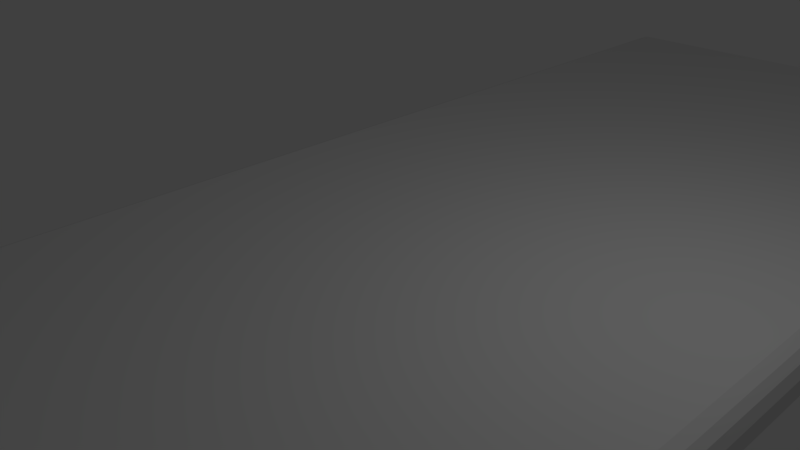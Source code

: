 # Source: Smartphone.blend  (saved by Blender 2.77.0; exported with 4.5.12 LTS)
import bpy
from mathutils import Matrix  # noqa: F401  (used for matrix-valued properties, if any)

bpy.ops.wm.read_factory_settings(use_empty=True)
scene = bpy.context.scene
scene.name = 'Scene'

# ---- collections
col_collection_1 = bpy.data.collections.new('Collection 1'); scene.collection.children.link(col_collection_1)

# ---- materials (node trees are filled in below, after node groups)
mat_material = bpy.data.materials.new('Material')
mat_material.alpha_threshold = 0.0
mat_material.use_transparent_shadow = False
mat_material.roughness = 0.5
mat_material.line_color = (0.0, 0.0, 0.0, 1.0)
mat_screen = bpy.data.materials.new('Screen')
mat_screen.alpha_threshold = 0.0
mat_screen.use_transparent_shadow = False
mat_screen.roughness = 0.5

# ---- material node trees

# ---- world
world_world = bpy.data.worlds.new('World'); scene.world = world_world
world_world.color = (0.05088, 0.05088, 0.05088)
world_world.use_sun_shadow = False
world_world.sun_shadow_jitter_overblur = 0.0
world_world.cycles.sampling_method = 'MANUAL'

# ---- cameras
cam_camera = bpy.data.cameras.new('Camera')
cam_camera.clip_end = 100.0
cam_camera.lens = 35.0
cam_camera.sensor_width = 32.0
cam_camera.sensor_height = 18.0
cam_camera.ortho_scale = 7.314
cam_camera.dof.focus_distance = 0.0
cam_camera.dof.aperture_fstop = 128.0

# ---- lights
light_lamp = bpy.data.lights.new('Lamp', 'POINT')
light_lamp.transmission_factor = 0.0
light_lamp.cutoff_distance = 30.0
light_lamp.energy = 100.0
light_lamp.shadow_buffer_clip_start = 1.001
light_lamp.shadow_soft_size = 0.1
light_lamp.shadow_maximum_resolution = 0.006
light_lamp.use_absolute_resolution = True

# ---- meshes
me_cube = bpy.data.meshes.new('Cube')
me_cube.from_pydata([(4.984, 10.76, -0.1148), (5.038, 10.62, -0.1148), (4.984, 10.62, -0.2455), (4.913, 10.76, -0.2539), (4.901, 10.62, -0.3286), (4.771, 10.62, -0.3827), (4.771, 10.76, -0.3286), (4.91, 10.76, -0.2577), (4.901, 10.84, -0.1148), (4.91, 10.77, -0.2539), (4.771, 10.84, -0.2455), (4.771, 10.89, -0.1148), (4.984, -5.474, -0.2455), (5.038, -5.474, -0.1148), (4.984, -5.605, -0.1148), (4.913, -5.613, -0.2539), (4.901, -5.688, -0.1148), (4.771, -5.742, -0.1148), (4.771, -5.688, -0.2455), (4.91, -5.617, -0.2539), (4.901, -5.474, -0.3286), (4.91, -5.613, -0.2577), (4.771, -5.605, -0.3286), (4.771, -5.474, -0.3827), (-2.783, -5.688, -0.2455), (-2.783, -5.742, -0.1148), (-2.914, -5.688, -0.1148), (-2.922, -5.617, -0.2539), (-2.997, -5.605, -0.1148), (-3.051, -5.474, -0.1148), (-2.997, -5.474, -0.2455), (-2.926, -5.613, -0.2539), (-2.783, -5.605, -0.3286), (-2.922, -5.613, -0.2577), (-2.914, -5.474, -0.3286), (-2.783, -5.474, -0.3827), (-2.914, 10.84, -0.1148), (-2.783, 10.89, -0.1148), (-2.783, 10.84, -0.2455), (-2.922, 10.77, -0.2539), (-2.783, 10.76, -0.3286), (-2.783, 10.62, -0.3827), (-2.914, 10.62, -0.3286), (-2.922, 10.76, -0.2577), (-2.997, 10.76, -0.1148), (-2.926, 10.76, -0.2539), (-2.997, 10.62, -0.2455), (-3.051, 10.62, -0.1148), (4.901, 10.84, 0.1148), (4.771, 10.89, 0.1148), (4.771, 10.84, 0.2455), (4.91, 10.77, 0.2539), (4.771, 10.76, 0.3286), (4.571, 9.64, 0.3827), (4.901, 10.62, 0.3286), (4.91, 10.76, 0.2577), (4.984, 10.76, 0.1148), (4.913, 10.76, 0.2539), (4.984, 10.62, 0.2455), (5.038, 10.62, 0.1148), (4.771, -5.688, 0.2455), (4.771, -5.742, 0.1148), (4.901, -5.688, 0.1148), (4.91, -5.617, 0.2539), (4.984, -5.605, 0.1148), (5.038, -5.474, 0.1148), (4.984, -5.474, 0.2455), (4.913, -5.613, 0.2539), (4.771, -5.605, 0.3286), (4.91, -5.613, 0.2577), (4.901, -5.474, 0.3286), (4.571, -4.489, 0.3827), (-2.997, -5.474, 0.2455), (-3.051, -5.474, 0.1148), (-2.997, -5.605, 0.1148), (-2.926, -5.613, 0.2539), (-2.914, -5.688, 0.1148), (-2.783, -5.742, 0.1148), (-2.783, -5.688, 0.2455), (-2.922, -5.617, 0.2539), (-2.914, -5.474, 0.3286), (-2.922, -5.613, 0.2577), (-2.783, -5.605, 0.3286), (-2.583, -4.489, 0.3827), (-2.997, 10.76, 0.1148), (-3.051, 10.62, 0.1148), (-2.997, 10.62, 0.2455), (-2.926, 10.76, 0.2539), (-2.914, 10.62, 0.3286), (-2.583, 9.64, 0.3827), (-2.783, 10.76, 0.3286), (-2.922, 10.76, 0.2577), (-2.914, 10.84, 0.1148), (-2.922, 10.77, 0.2539), (-2.783, 10.84, 0.2455), (-2.783, 10.89, 0.1148), (4.771, 10.62, 0.3827), (4.771, -5.474, 0.3827), (-2.783, 10.62, 0.3827), (-2.783, -5.474, 0.3827)], [], [(15, 19, 21), (27, 31, 33), (44, 84, 92, 36), (68, 82, 78, 60), (5, 23, 35, 41), (2, 12, 20, 4), (14, 64, 62, 16), (26, 76, 74, 28), (51, 55, 57), (50, 94, 90, 52), (80, 88, 86, 72), (87, 91, 93), (1, 59, 65, 13), (49, 11, 37, 95), (3, 7, 9), (17, 61, 77, 25), (18, 24, 32, 22), (29, 73, 85, 47), (30, 46, 42, 34), (39, 43, 45), (53, 89, 83, 71), (54, 70, 66, 58), (63, 67, 69), (75, 79, 81), (6, 40, 38, 10), (0, 1, 2, 3), (4, 5, 6, 7), (8, 9, 10, 11), (12, 13, 14, 15), (16, 17, 18, 19), (20, 21, 22, 23), (24, 25, 26, 27), (28, 29, 30, 31), (32, 33, 34, 35), (36, 37, 38, 39), (40, 41, 42, 43), (44, 45, 46, 47), (48, 49, 50, 51), (52, 96, 54, 55), (56, 57, 58, 59), (60, 61, 62, 63), (64, 65, 66, 67), (68, 69, 70, 97), (72, 73, 74, 75), (76, 77, 78, 79), (80, 81, 82, 99), (84, 85, 86, 87), (88, 98, 90, 91), (92, 93, 94, 95), (8, 0, 3, 9), (2, 4, 7, 3), (6, 10, 9, 7), (20, 12, 15, 21), (14, 16, 19, 15), (18, 22, 21, 19), (32, 24, 27, 33), (26, 28, 31, 27), (30, 34, 33, 31), (44, 36, 39, 45), (38, 40, 43, 39), (42, 46, 45, 43), (56, 48, 51, 57), (50, 52, 55, 51), (54, 58, 57, 55), (68, 60, 63, 69), (62, 64, 67, 63), (66, 70, 69, 67), (80, 72, 75, 81), (74, 76, 79, 75), (78, 82, 81, 79), (92, 84, 87, 93), (86, 88, 91, 87), (90, 94, 93, 91), (1, 13, 12, 2), (23, 5, 4, 20), (5, 41, 40, 6), (37, 11, 10, 38), (11, 49, 48, 8), (59, 1, 0, 56), (17, 25, 24, 18), (35, 23, 22, 32), (13, 65, 64, 14), (61, 17, 16, 62), (29, 47, 46, 30), (41, 35, 34, 42), (25, 77, 76, 26), (73, 29, 28, 74), (47, 85, 84, 44), (95, 37, 36, 92), (96, 97, 70, 54), (65, 59, 58, 66), (49, 95, 94, 50), (98, 96, 52, 90), (97, 99, 82, 68), (77, 61, 60, 78), (99, 98, 88, 80), (85, 73, 72, 86), (8, 48, 56, 0), (53, 71, 97, 96), (89, 53, 96, 98), (71, 83, 99, 97), (83, 89, 98, 99)])
me_cube.polygons.foreach_set('material_index', [0, 0, 0, 0, 0, 0, 0, 0, 0, 0, 0, 0, 0, 0, 0, 0, 0, 0, 0, 0, 1, 0, 0, 0, 0, 0, 0, 0, 0, 0, 0, 0, 0, 0, 0, 0, 0, 0, 0, 0, 0, 0, 0, 0, 0, 0, 0, 0, 0, 0, 0, 0, 0, 0, 0, 0, 0, 0, 0, 0, 0, 0, 0, 0, 0, 0, 0, 0, 0, 0, 0, 0, 0, 0, 0, 0, 0, 0, 0, 0, 0, 0, 0, 0, 0, 0, 0, 0, 0, 0, 0, 0, 0, 0, 0, 0, 0, 0, 0, 0, 0, 0])
me_cube.materials.append(mat_material)
me_cube.materials.append(mat_screen)
me_cube.use_remesh_preserve_volume = False
me_cube.use_remesh_preserve_attributes = False
me_cube.use_mirror_vertex_groups = False
me_cube.update()

# ---- objects
ob_cube = bpy.data.objects.new('Cube', me_cube)
ob_lamp = bpy.data.objects.new('Lamp', light_lamp)
ob_camera = bpy.data.objects.new('Camera', cam_camera)

# ---- transforms, parenting, visibility, modifiers, constraints
ob_cube.location = (0.0, 0.0, 0.0)
ob_cube.lock_rotations_4d = False
ob_cube.empty_display_type = 'ARROWS'
ob_cube.lineart.crease_threshold = 0.0
ob_lamp.location = (4.076, 1.005, 5.904)
ob_lamp.rotation_euler = (0.6503, 0.05522, 1.866)
ob_lamp.lock_rotations_4d = False
ob_lamp.empty_display_type = 'ARROWS'
ob_lamp.color = (0.0, 0.0, 0.0, 0.0)
ob_lamp.lineart.crease_threshold = 0.0
ob_camera.location = (7.481, -6.508, 5.344)
ob_camera.rotation_euler = (1.109, 0.01082, 0.8149)
ob_camera.lock_rotations_4d = False
ob_camera.empty_display_type = 'ARROWS'
ob_camera.color = (0.0, 0.0, 0.0, 0.0)
ob_camera.display_type = 'WIRE'
ob_camera.lineart.crease_threshold = 0.0

# ---- collection membership
col_collection_1.objects.link(ob_cube)
col_collection_1.objects.link(ob_lamp)
col_collection_1.objects.link(ob_camera)

# ---- scene / render settings (as saved in the file)
scene.camera = ob_camera
scene.frame_start = 1; scene.frame_end = 250; scene.frame_set(1)
scene.render.engine = 'BLENDER_EEVEE_NEXT'
scene.render.resolution_percentage = 50
scene.render.dither_intensity = 0.0
scene.cycles.use_denoising = False
scene.cycles.samples = 128
scene.cycles.sampling_pattern = 'TABULATED_SOBOL'
scene.cycles.light_sampling_threshold = 0.0
scene.cycles.use_adaptive_sampling = False
scene.cycles.use_light_tree = False
scene.cycles.blur_glossy = 0.0
scene.cycles.sample_clamp_indirect = 0.0
scene.view_settings.view_transform = 'Standard'
bpy.context.view_layer.update()

